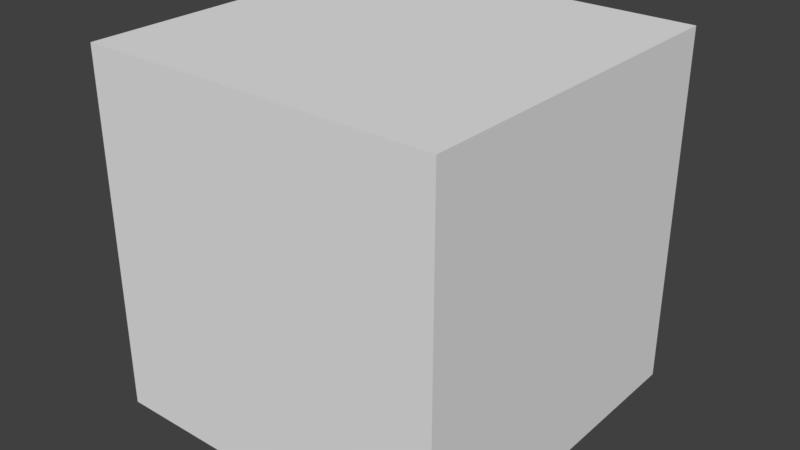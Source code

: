 # Source: box.blend  (saved by Blender 2.79.0; exported with 4.5.12 LTS)
import bpy
from mathutils import Matrix  # noqa: F401  (used for matrix-valued properties, if any)

bpy.ops.wm.read_factory_settings(use_empty=True)
scene = bpy.context.scene
scene.name = 'Scene'

# ---- collections
col_collection_1 = bpy.data.collections.new('Collection 1'); scene.collection.children.link(col_collection_1)

# ---- world
world_world = bpy.data.worlds.new('World'); scene.world = world_world
world_world.color = (0.05088, 0.05088, 0.05088)
world_world.use_sun_shadow = False
world_world.sun_shadow_jitter_overblur = 0.0
world_world.cycles.sampling_method = 'MANUAL'

# ---- meshes
me_cube = bpy.data.meshes.new('Cube')
me_cube.from_pydata([(-0.5, -0.5, -0.5), (-0.5, -0.5, 0.5), (-0.5, 0.5, -0.5), (-0.5, 0.5, 0.5), (0.5, -0.5, -0.5), (0.5, -0.5, 0.5), (0.5, 0.5, -0.5), (0.5, 0.5, 0.5)], [], [(0, 1, 3, 2), (2, 3, 7, 6), (6, 7, 5, 4), (4, 5, 1, 0), (2, 6, 4, 0), (7, 3, 1, 5)])
_uv = me_cube.uv_layers.new(name='UVMap')
_uv.uv.foreach_set('vector', [0.9979, 0.0001729, 0.9979, 0.4998, 0.6654, 0.4998, 0.6654, 0.000173, 0.3326, 0.4998, 0.3326, 0.9995, 0.0001729, 0.9995, 0.000173, 0.4998, 0.9979, 0.5002, 0.9979, 0.9998, 0.6654, 0.9998, 0.6654, 0.5002, 0.6654, 0.5002, 0.6654, 0.9998, 0.333, 0.9998, 0.333, 0.5002, 0.6654, 0.4998, 0.333, 0.4998, 0.333, 0.000173, 0.6654, 0.000173, 0.3326, 0.4998, 0.0001729, 0.4998, 0.000173, 0.0001729, 0.3326, 0.0001729])
me_cube.use_remesh_preserve_volume = False
me_cube.use_remesh_preserve_attributes = False
me_cube.use_mirror_vertex_groups = False
me_cube.update()

# ---- objects
ob_cube = bpy.data.objects.new('Cube', me_cube)

# ---- transforms, parenting, visibility, modifiers, constraints
ob_cube.location = (0.0, 0.0, 0.0)
ob_cube.lineart.crease_threshold = 0.0

# ---- collection membership
col_collection_1.objects.link(ob_cube)

# ---- scene / render settings (as saved in the file)
scene.frame_start = 1; scene.frame_end = 250; scene.frame_set(1)
scene.render.engine = 'BLENDER_EEVEE_NEXT'
scene.render.resolution_percentage = 50
scene.render.dither_intensity = 0.0
scene.cycles.use_denoising = False
scene.cycles.samples = 128
scene.cycles.sampling_pattern = 'TABULATED_SOBOL'
scene.cycles.use_adaptive_sampling = False
scene.cycles.use_light_tree = False
scene.cycles.blur_glossy = 0.0
scene.cycles.sample_clamp_indirect = 0.0
scene.view_settings.view_transform = 'Standard'
bpy.context.view_layer.update()

# ---- added for rendering (the .blend has no active camera and no usable light): camera, sun
cam_auto = bpy.data.cameras.new('AutoCamera')
cam_auto.lens = 50.0
cam_auto.sensor_width = 36.0
cam_auto.clip_end = 1000.0
ob_auto_camera = bpy.data.objects.new('AutoCamera', cam_auto)
scene.collection.objects.link(ob_auto_camera)
ob_auto_camera.location = (1.60254, -1.92304, 1.28203)
ob_auto_camera.rotation_euler = (1.09748, -7.21219e-08, 0.694738)
scene.camera = ob_auto_camera
light_auto_sun = bpy.data.lights.new('AutoSun', 'SUN')
light_auto_sun.energy = 3.0
light_auto_sun.angle = 0.0523599
ob_auto_sun = bpy.data.objects.new('AutoSun', light_auto_sun)
scene.collection.objects.link(ob_auto_sun)
ob_auto_sun.rotation_euler = (0.872665, 0.174533, 0.523599)
bpy.context.view_layer.update()
